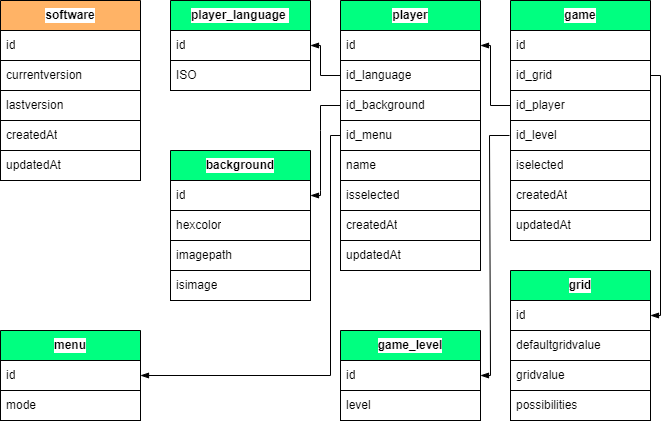

The diagram above was exported from draw.io. Its source (the exported page's mxGraphModel, read from the mxfile embedded in the PNG):
<mxGraphModel dx="1660" dy="709" grid="1" gridSize="10" guides="1" tooltips="1" connect="1" arrows="1" fold="1" page="1" pageScale="1" pageWidth="827" pageHeight="1169" background="#ffffff" math="0" shadow="0">
  <root>
    <mxCell id="0" />
    <mxCell id="1" parent="0" />
    <mxCell id="158" value="player_language&amp;nbsp;" style="swimlane;fontStyle=1;childLayout=stackLayout;horizontal=1;startSize=30;horizontalStack=0;resizeParent=1;resizeParentMax=0;resizeLast=0;collapsible=0;marginBottom=0;whiteSpace=wrap;html=1;swimlaneLine=1;fontColor=#000000;labelBorderColor=none;strokeColor=#000000;fillColor=#00FF80;swimlaneFillColor=none;gradientColor=none;labelBackgroundColor=#FFFFFF;" parent="1" vertex="1">
      <mxGeometry x="250" y="260" width="140" height="90" as="geometry" />
    </mxCell>
    <mxCell id="159" value="id" style="text;strokeColor=#000000;fillColor=#FFFFFF;align=left;verticalAlign=middle;spacingLeft=4;spacingRight=4;overflow=hidden;points=[[0,0.5],[1,0.5]];portConstraint=eastwest;rotatable=0;whiteSpace=wrap;html=1;fontColor=#000000;labelBorderColor=none;swimlaneFillColor=none;gradientColor=none;labelBackgroundColor=#FFFFFF;" parent="158" vertex="1">
      <mxGeometry y="30" width="140" height="30" as="geometry" />
    </mxCell>
    <mxCell id="422" value="ISO" style="text;strokeColor=#000000;fillColor=#FFFFFF;align=left;verticalAlign=middle;spacingLeft=4;spacingRight=4;overflow=hidden;points=[[0,0.5],[1,0.5]];portConstraint=eastwest;rotatable=0;whiteSpace=wrap;html=1;fontColor=#000000;labelBorderColor=none;swimlaneFillColor=none;gradientColor=none;labelBackgroundColor=#FFFFFF;" parent="158" vertex="1">
      <mxGeometry y="60" width="140" height="30" as="geometry" />
    </mxCell>
    <mxCell id="184" value="player" style="swimlane;fontStyle=1;childLayout=stackLayout;horizontal=1;startSize=30;horizontalStack=0;resizeParent=1;resizeParentMax=0;resizeLast=0;collapsible=0;marginBottom=0;whiteSpace=wrap;html=1;swimlaneLine=1;fontColor=#000000;labelBorderColor=none;strokeColor=#000000;fillColor=#00FF80;swimlaneFillColor=none;gradientColor=none;labelBackgroundColor=#FFFFFF;" parent="1" vertex="1">
      <mxGeometry x="420" y="260" width="140" height="270" as="geometry" />
    </mxCell>
    <mxCell id="185" value="id" style="text;strokeColor=#000000;fillColor=#FFFFFF;align=left;verticalAlign=middle;spacingLeft=4;spacingRight=4;overflow=hidden;points=[[0,0.5],[1,0.5]];portConstraint=eastwest;rotatable=0;whiteSpace=wrap;html=1;fontColor=#000000;labelBorderColor=none;swimlaneFillColor=none;gradientColor=none;labelBackgroundColor=#FFFFFF;" parent="184" vertex="1">
      <mxGeometry y="30" width="140" height="30" as="geometry" />
    </mxCell>
    <mxCell id="348" value="id_language" style="text;strokeColor=#000000;fillColor=#FFFFFF;align=left;verticalAlign=middle;spacingLeft=4;spacingRight=4;overflow=hidden;points=[[0,0.5],[1,0.5]];portConstraint=eastwest;rotatable=0;whiteSpace=wrap;html=1;fontColor=#000000;labelBorderColor=none;swimlaneFillColor=none;gradientColor=none;labelBackgroundColor=#FFFFFF;" parent="184" vertex="1">
      <mxGeometry y="60" width="140" height="30" as="geometry" />
    </mxCell>
    <mxCell id="459" value="id_background" style="text;strokeColor=#000000;fillColor=#FFFFFF;align=left;verticalAlign=middle;spacingLeft=4;spacingRight=4;overflow=hidden;points=[[0,0.5],[1,0.5]];portConstraint=eastwest;rotatable=0;whiteSpace=wrap;html=1;fontColor=#000000;labelBorderColor=none;swimlaneFillColor=none;gradientColor=none;labelBackgroundColor=#FFFFFF;" parent="184" vertex="1">
      <mxGeometry y="90" width="140" height="30" as="geometry" />
    </mxCell>
    <mxCell id="485" value="id_menu" style="text;strokeColor=#000000;fillColor=#FFFFFF;align=left;verticalAlign=middle;spacingLeft=4;spacingRight=4;overflow=hidden;points=[[0,0.5],[1,0.5]];portConstraint=eastwest;rotatable=0;whiteSpace=wrap;html=1;fontColor=#000000;labelBorderColor=none;swimlaneFillColor=none;gradientColor=none;labelBackgroundColor=#FFFFFF;" parent="184" vertex="1">
      <mxGeometry y="120" width="140" height="30" as="geometry" />
    </mxCell>
    <mxCell id="424" value="name" style="text;strokeColor=#000000;fillColor=#FFFFFF;align=left;verticalAlign=middle;spacingLeft=4;spacingRight=4;overflow=hidden;points=[[0,0.5],[1,0.5]];portConstraint=eastwest;rotatable=0;whiteSpace=wrap;html=1;fontColor=#000000;labelBorderColor=none;swimlaneFillColor=none;gradientColor=none;labelBackgroundColor=#FFFFFF;" parent="184" vertex="1">
      <mxGeometry y="150" width="140" height="30" as="geometry" />
    </mxCell>
    <mxCell id="473" value="isselected" style="text;strokeColor=#000000;fillColor=#FFFFFF;align=left;verticalAlign=middle;spacingLeft=4;spacingRight=4;overflow=hidden;points=[[0,0.5],[1,0.5]];portConstraint=eastwest;rotatable=0;whiteSpace=wrap;html=1;fontColor=#000000;labelBorderColor=none;swimlaneFillColor=none;gradientColor=none;labelBackgroundColor=#FFFFFF;" parent="184" vertex="1">
      <mxGeometry y="180" width="140" height="30" as="geometry" />
    </mxCell>
    <mxCell id="425" value="createdAt" style="text;strokeColor=#000000;fillColor=#FFFFFF;align=left;verticalAlign=middle;spacingLeft=4;spacingRight=4;overflow=hidden;points=[[0,0.5],[1,0.5]];portConstraint=eastwest;rotatable=0;whiteSpace=wrap;html=1;fontColor=#000000;labelBorderColor=none;swimlaneFillColor=none;gradientColor=none;labelBackgroundColor=#FFFFFF;" parent="184" vertex="1">
      <mxGeometry y="210" width="140" height="30" as="geometry" />
    </mxCell>
    <mxCell id="426" value="updatedAt" style="text;strokeColor=#000000;fillColor=#FFFFFF;align=left;verticalAlign=middle;spacingLeft=4;spacingRight=4;overflow=hidden;points=[[0,0.5],[1,0.5]];portConstraint=eastwest;rotatable=0;whiteSpace=wrap;html=1;fontColor=#000000;labelBorderColor=none;swimlaneFillColor=none;gradientColor=none;labelBackgroundColor=#FFFFFF;" parent="184" vertex="1">
      <mxGeometry y="240" width="140" height="30" as="geometry" />
    </mxCell>
    <mxCell id="272" value="" style="edgeStyle=none;html=1;strokeColor=#000000;endArrow=blockThin;endFill=1;entryX=1;entryY=0.5;entryDx=0;entryDy=0;rounded=0;exitX=0;exitY=0.5;exitDx=0;exitDy=0;" parent="1" source="348" target="159" edge="1">
      <mxGeometry relative="1" as="geometry">
        <mxPoint x="427" y="335" as="sourcePoint" />
        <mxPoint x="227" y="385" as="targetPoint" />
        <Array as="points">
          <mxPoint x="400" y="335" />
          <mxPoint x="400" y="305" />
        </Array>
      </mxGeometry>
    </mxCell>
    <mxCell id="407" value="game" style="swimlane;fontStyle=1;childLayout=stackLayout;horizontal=1;startSize=30;horizontalStack=0;resizeParent=1;resizeParentMax=0;resizeLast=0;collapsible=0;marginBottom=0;whiteSpace=wrap;html=1;swimlaneLine=1;fontColor=#000000;labelBorderColor=none;strokeColor=#000000;fillColor=#00FF80;swimlaneFillColor=none;gradientColor=none;labelBackgroundColor=#FFFFFF;" parent="1" vertex="1">
      <mxGeometry x="590" y="260" width="140" height="240" as="geometry" />
    </mxCell>
    <mxCell id="408" value="id" style="text;strokeColor=#000000;fillColor=#FFFFFF;align=left;verticalAlign=middle;spacingLeft=4;spacingRight=4;overflow=hidden;points=[[0,0.5],[1,0.5]];portConstraint=eastwest;rotatable=0;whiteSpace=wrap;html=1;fontColor=#000000;labelBorderColor=none;swimlaneFillColor=none;gradientColor=none;labelBackgroundColor=#FFFFFF;" parent="407" vertex="1">
      <mxGeometry y="30" width="140" height="30" as="geometry" />
    </mxCell>
    <mxCell id="454" value="id_grid" style="text;strokeColor=#000000;fillColor=#FFFFFF;align=left;verticalAlign=middle;spacingLeft=4;spacingRight=4;overflow=hidden;points=[[0,0.5],[1,0.5]];portConstraint=eastwest;rotatable=0;whiteSpace=wrap;html=1;fontColor=#000000;labelBorderColor=none;swimlaneFillColor=none;gradientColor=none;labelBackgroundColor=#FFFFFF;" parent="407" vertex="1">
      <mxGeometry y="60" width="140" height="30" as="geometry" />
    </mxCell>
    <mxCell id="456" value="id_player" style="text;strokeColor=#000000;fillColor=#FFFFFF;align=left;verticalAlign=middle;spacingLeft=4;spacingRight=4;overflow=hidden;points=[[0,0.5],[1,0.5]];portConstraint=eastwest;rotatable=0;whiteSpace=wrap;html=1;fontColor=#000000;labelBorderColor=none;swimlaneFillColor=none;gradientColor=none;labelBackgroundColor=#FFFFFF;" parent="407" vertex="1">
      <mxGeometry y="90" width="140" height="30" as="geometry" />
    </mxCell>
    <mxCell id="434" value="id_level" style="text;strokeColor=#000000;fillColor=#FFFFFF;align=left;verticalAlign=middle;spacingLeft=4;spacingRight=4;overflow=hidden;points=[[0,0.5],[1,0.5]];portConstraint=eastwest;rotatable=0;whiteSpace=wrap;html=1;fontColor=#000000;labelBorderColor=none;swimlaneFillColor=none;gradientColor=none;labelBackgroundColor=#FFFFFF;" parent="407" vertex="1">
      <mxGeometry y="120" width="140" height="30" as="geometry" />
    </mxCell>
    <mxCell id="472" value="iselected" style="text;strokeColor=#000000;fillColor=#FFFFFF;align=left;verticalAlign=middle;spacingLeft=4;spacingRight=4;overflow=hidden;points=[[0,0.5],[1,0.5]];portConstraint=eastwest;rotatable=0;whiteSpace=wrap;html=1;fontColor=#000000;labelBorderColor=none;swimlaneFillColor=none;gradientColor=none;labelBackgroundColor=#FFFFFF;" parent="407" vertex="1">
      <mxGeometry y="150" width="140" height="30" as="geometry" />
    </mxCell>
    <mxCell id="435" value="createdAt" style="text;strokeColor=#000000;fillColor=#FFFFFF;align=left;verticalAlign=middle;spacingLeft=4;spacingRight=4;overflow=hidden;points=[[0,0.5],[1,0.5]];portConstraint=eastwest;rotatable=0;whiteSpace=wrap;html=1;fontColor=#000000;labelBorderColor=none;swimlaneFillColor=none;gradientColor=none;labelBackgroundColor=#FFFFFF;" parent="407" vertex="1">
      <mxGeometry y="180" width="140" height="30" as="geometry" />
    </mxCell>
    <mxCell id="436" value="updatedAt" style="text;strokeColor=#000000;fillColor=#FFFFFF;align=left;verticalAlign=middle;spacingLeft=4;spacingRight=4;overflow=hidden;points=[[0,0.5],[1,0.5]];portConstraint=eastwest;rotatable=0;whiteSpace=wrap;html=1;fontColor=#000000;labelBorderColor=none;swimlaneFillColor=none;gradientColor=none;labelBackgroundColor=#FFFFFF;" parent="407" vertex="1">
      <mxGeometry y="210" width="140" height="30" as="geometry" />
    </mxCell>
    <mxCell id="410" value="grid" style="swimlane;fontStyle=1;childLayout=stackLayout;horizontal=1;startSize=30;horizontalStack=0;resizeParent=1;resizeParentMax=0;resizeLast=0;collapsible=0;marginBottom=0;whiteSpace=wrap;html=1;swimlaneLine=1;fontColor=#000000;labelBorderColor=none;strokeColor=#000000;fillColor=#00FF80;swimlaneFillColor=none;gradientColor=none;labelBackgroundColor=#FFFFFF;" parent="1" vertex="1">
      <mxGeometry x="590" y="530" width="140" height="150" as="geometry" />
    </mxCell>
    <mxCell id="411" value="id" style="text;strokeColor=#000000;fillColor=#FFFFFF;align=left;verticalAlign=middle;spacingLeft=4;spacingRight=4;overflow=hidden;points=[[0,0.5],[1,0.5]];portConstraint=eastwest;rotatable=0;whiteSpace=wrap;html=1;fontColor=#000000;labelBorderColor=none;swimlaneFillColor=none;gradientColor=none;labelBackgroundColor=#FFFFFF;" parent="410" vertex="1">
      <mxGeometry y="30" width="140" height="30" as="geometry" />
    </mxCell>
    <mxCell id="442" value="defaultgridvalue" style="text;strokeColor=#000000;fillColor=#FFFFFF;align=left;verticalAlign=middle;spacingLeft=4;spacingRight=4;overflow=hidden;points=[[0,0.5],[1,0.5]];portConstraint=eastwest;rotatable=0;whiteSpace=wrap;html=1;fontColor=#000000;labelBorderColor=none;swimlaneFillColor=none;gradientColor=none;labelBackgroundColor=#FFFFFF;" parent="410" vertex="1">
      <mxGeometry y="60" width="140" height="30" as="geometry" />
    </mxCell>
    <mxCell id="443" value="gridvalue" style="text;strokeColor=#000000;fillColor=#FFFFFF;align=left;verticalAlign=middle;spacingLeft=4;spacingRight=4;overflow=hidden;points=[[0,0.5],[1,0.5]];portConstraint=eastwest;rotatable=0;whiteSpace=wrap;html=1;fontColor=#000000;labelBorderColor=none;swimlaneFillColor=none;gradientColor=none;labelBackgroundColor=#FFFFFF;" parent="410" vertex="1">
      <mxGeometry y="90" width="140" height="30" as="geometry" />
    </mxCell>
    <mxCell id="487" value="possibilities" style="text;strokeColor=#000000;fillColor=#FFFFFF;align=left;verticalAlign=middle;spacingLeft=4;spacingRight=4;overflow=hidden;points=[[0,0.5],[1,0.5]];portConstraint=eastwest;rotatable=0;whiteSpace=wrap;html=1;fontColor=#000000;labelBorderColor=none;swimlaneFillColor=none;gradientColor=none;labelBackgroundColor=#FFFFFF;" parent="410" vertex="1">
      <mxGeometry y="120" width="140" height="30" as="geometry" />
    </mxCell>
    <mxCell id="416" value="background" style="swimlane;fontStyle=1;childLayout=stackLayout;horizontal=1;startSize=30;horizontalStack=0;resizeParent=1;resizeParentMax=0;resizeLast=0;collapsible=0;marginBottom=0;whiteSpace=wrap;html=1;swimlaneLine=1;fontColor=#000000;labelBorderColor=none;strokeColor=#000000;fillColor=#00FF80;swimlaneFillColor=none;gradientColor=none;labelBackgroundColor=#FFFFFF;" parent="1" vertex="1">
      <mxGeometry x="250" y="410" width="140" height="150" as="geometry" />
    </mxCell>
    <mxCell id="417" value="id" style="text;strokeColor=#000000;fillColor=#FFFFFF;align=left;verticalAlign=middle;spacingLeft=4;spacingRight=4;overflow=hidden;points=[[0,0.5],[1,0.5]];portConstraint=eastwest;rotatable=0;whiteSpace=wrap;html=1;fontColor=#000000;labelBorderColor=none;swimlaneFillColor=none;gradientColor=none;labelBackgroundColor=#FFFFFF;" parent="416" vertex="1">
      <mxGeometry y="30" width="140" height="30" as="geometry" />
    </mxCell>
    <mxCell id="451" value="hexcolor" style="text;strokeColor=#000000;fillColor=#FFFFFF;align=left;verticalAlign=middle;spacingLeft=4;spacingRight=4;overflow=hidden;points=[[0,0.5],[1,0.5]];portConstraint=eastwest;rotatable=0;whiteSpace=wrap;html=1;fontColor=#000000;labelBorderColor=none;swimlaneFillColor=none;gradientColor=none;labelBackgroundColor=#FFFFFF;" parent="416" vertex="1">
      <mxGeometry y="60" width="140" height="30" as="geometry" />
    </mxCell>
    <mxCell id="450" value="imagepath" style="text;strokeColor=#000000;fillColor=#FFFFFF;align=left;verticalAlign=middle;spacingLeft=4;spacingRight=4;overflow=hidden;points=[[0,0.5],[1,0.5]];portConstraint=eastwest;rotatable=0;whiteSpace=wrap;html=1;fontColor=#000000;labelBorderColor=none;swimlaneFillColor=none;gradientColor=none;labelBackgroundColor=#FFFFFF;" parent="416" vertex="1">
      <mxGeometry y="90" width="140" height="30" as="geometry" />
    </mxCell>
    <mxCell id="453" value="isimage" style="text;strokeColor=#000000;fillColor=#FFFFFF;align=left;verticalAlign=middle;spacingLeft=4;spacingRight=4;overflow=hidden;points=[[0,0.5],[1,0.5]];portConstraint=eastwest;rotatable=0;whiteSpace=wrap;html=1;fontColor=#000000;labelBorderColor=none;swimlaneFillColor=none;gradientColor=none;labelBackgroundColor=#FFFFFF;" parent="416" vertex="1">
      <mxGeometry y="120" width="140" height="30" as="geometry" />
    </mxCell>
    <mxCell id="455" value="" style="edgeStyle=none;html=1;strokeColor=#000000;endArrow=blockThin;endFill=1;entryX=1;entryY=0.5;entryDx=0;entryDy=0;rounded=0;exitX=1;exitY=0.5;exitDx=0;exitDy=0;" parent="1" source="454" target="411" edge="1">
      <mxGeometry relative="1" as="geometry">
        <mxPoint x="750" y="350" as="sourcePoint" />
        <mxPoint x="747" y="205" as="targetPoint" />
        <Array as="points">
          <mxPoint x="740" y="335" />
          <mxPoint x="740" y="575" />
        </Array>
      </mxGeometry>
    </mxCell>
    <mxCell id="457" value="" style="edgeStyle=none;html=1;strokeColor=#000000;endArrow=blockThin;endFill=1;entryX=1;entryY=0.5;entryDx=0;entryDy=0;rounded=0;exitX=0;exitY=0.5;exitDx=0;exitDy=0;" parent="1" source="456" target="185" edge="1">
      <mxGeometry relative="1" as="geometry">
        <mxPoint x="437" y="345" as="sourcePoint" />
        <mxPoint x="407" y="315" as="targetPoint" />
        <Array as="points">
          <mxPoint x="570" y="365" />
          <mxPoint x="570" y="305" />
        </Array>
      </mxGeometry>
    </mxCell>
    <mxCell id="465" value="" style="edgeStyle=none;html=1;strokeColor=#000000;endArrow=blockThin;endFill=1;entryX=1;entryY=0.5;entryDx=0;entryDy=0;rounded=0;exitX=0;exitY=0.5;exitDx=0;exitDy=0;" parent="1" source="459" target="417" edge="1">
      <mxGeometry relative="1" as="geometry">
        <mxPoint x="420" y="385" as="sourcePoint" />
        <mxPoint x="390" y="355" as="targetPoint" />
        <Array as="points">
          <mxPoint x="400" y="365" />
          <mxPoint x="400" y="390" />
          <mxPoint x="400" y="450" />
          <mxPoint x="400" y="455" />
        </Array>
      </mxGeometry>
    </mxCell>
    <mxCell id="466" value="software" style="swimlane;fontStyle=1;childLayout=stackLayout;horizontal=1;startSize=30;horizontalStack=0;resizeParent=1;resizeParentMax=0;resizeLast=0;collapsible=0;marginBottom=0;whiteSpace=wrap;html=1;swimlaneLine=1;fontColor=#000000;labelBorderColor=none;strokeColor=#000000;fillColor=#FFB366;swimlaneFillColor=none;gradientColor=none;labelBackgroundColor=#FFFFFF;" parent="1" vertex="1">
      <mxGeometry x="80" y="260" width="140" height="180" as="geometry" />
    </mxCell>
    <mxCell id="478" value="id" style="text;strokeColor=#000000;fillColor=#FFFFFF;align=left;verticalAlign=middle;spacingLeft=4;spacingRight=4;overflow=hidden;points=[[0,0.5],[1,0.5]];portConstraint=eastwest;rotatable=0;whiteSpace=wrap;html=1;fontColor=#000000;labelBorderColor=none;swimlaneFillColor=none;gradientColor=none;labelBackgroundColor=#FFFFFF;" parent="466" vertex="1">
      <mxGeometry y="30" width="140" height="30" as="geometry" />
    </mxCell>
    <mxCell id="467" value="currentversion" style="text;strokeColor=#000000;fillColor=#FFFFFF;align=left;verticalAlign=middle;spacingLeft=4;spacingRight=4;overflow=hidden;points=[[0,0.5],[1,0.5]];portConstraint=eastwest;rotatable=0;whiteSpace=wrap;html=1;fontColor=#000000;labelBorderColor=none;swimlaneFillColor=none;gradientColor=none;labelBackgroundColor=#FFFFFF;" parent="466" vertex="1">
      <mxGeometry y="60" width="140" height="30" as="geometry" />
    </mxCell>
    <mxCell id="471" value="lastversion" style="text;strokeColor=#000000;fillColor=#FFFFFF;align=left;verticalAlign=middle;spacingLeft=4;spacingRight=4;overflow=hidden;points=[[0,0.5],[1,0.5]];portConstraint=eastwest;rotatable=0;whiteSpace=wrap;html=1;fontColor=#000000;labelBorderColor=none;swimlaneFillColor=none;gradientColor=none;labelBackgroundColor=#FFFFFF;" parent="466" vertex="1">
      <mxGeometry y="90" width="140" height="30" as="geometry" />
    </mxCell>
    <mxCell id="470" value="createdAt" style="text;strokeColor=#000000;fillColor=#FFFFFF;align=left;verticalAlign=middle;spacingLeft=4;spacingRight=4;overflow=hidden;points=[[0,0.5],[1,0.5]];portConstraint=eastwest;rotatable=0;whiteSpace=wrap;html=1;fontColor=#000000;labelBorderColor=none;swimlaneFillColor=none;gradientColor=none;labelBackgroundColor=#FFFFFF;" parent="466" vertex="1">
      <mxGeometry y="120" width="140" height="30" as="geometry" />
    </mxCell>
    <mxCell id="468" value="updatedAt" style="text;strokeColor=#000000;fillColor=#FFFFFF;align=left;verticalAlign=middle;spacingLeft=4;spacingRight=4;overflow=hidden;points=[[0,0.5],[1,0.5]];portConstraint=eastwest;rotatable=0;whiteSpace=wrap;html=1;fontColor=#000000;labelBorderColor=none;swimlaneFillColor=none;gradientColor=none;labelBackgroundColor=#FFFFFF;" parent="466" vertex="1">
      <mxGeometry y="150" width="140" height="30" as="geometry" />
    </mxCell>
    <mxCell id="474" value="game_level" style="swimlane;fontStyle=1;childLayout=stackLayout;horizontal=1;startSize=30;horizontalStack=0;resizeParent=1;resizeParentMax=0;resizeLast=0;collapsible=0;marginBottom=0;whiteSpace=wrap;html=1;swimlaneLine=1;fontColor=#000000;labelBorderColor=none;strokeColor=#000000;fillColor=#00FF80;swimlaneFillColor=none;gradientColor=none;labelBackgroundColor=#FFFFFF;" parent="1" vertex="1">
      <mxGeometry x="420" y="590" width="140" height="90" as="geometry" />
    </mxCell>
    <mxCell id="475" value="id" style="text;strokeColor=#000000;fillColor=#FFFFFF;align=left;verticalAlign=middle;spacingLeft=4;spacingRight=4;overflow=hidden;points=[[0,0.5],[1,0.5]];portConstraint=eastwest;rotatable=0;whiteSpace=wrap;html=1;fontColor=#000000;labelBorderColor=none;swimlaneFillColor=none;gradientColor=none;labelBackgroundColor=#FFFFFF;" parent="474" vertex="1">
      <mxGeometry y="30" width="140" height="30" as="geometry" />
    </mxCell>
    <mxCell id="476" value="level" style="text;strokeColor=#000000;fillColor=#FFFFFF;align=left;verticalAlign=middle;spacingLeft=4;spacingRight=4;overflow=hidden;points=[[0,0.5],[1,0.5]];portConstraint=eastwest;rotatable=0;whiteSpace=wrap;html=1;fontColor=#000000;labelBorderColor=none;swimlaneFillColor=none;gradientColor=none;labelBackgroundColor=#FFFFFF;" parent="474" vertex="1">
      <mxGeometry y="60" width="140" height="30" as="geometry" />
    </mxCell>
    <mxCell id="477" value="" style="edgeStyle=none;html=1;strokeColor=#000000;endArrow=blockThin;endFill=1;entryX=1;entryY=0.5;entryDx=0;entryDy=0;rounded=0;exitX=0;exitY=0.5;exitDx=0;exitDy=0;" parent="1" target="475" edge="1">
      <mxGeometry relative="1" as="geometry">
        <mxPoint x="589" y="395" as="sourcePoint" />
        <mxPoint x="559" y="575" as="targetPoint" />
        <Array as="points">
          <mxPoint x="569" y="395" />
          <mxPoint x="570" y="635" />
        </Array>
      </mxGeometry>
    </mxCell>
    <mxCell id="482" value="menu" style="swimlane;fontStyle=1;childLayout=stackLayout;horizontal=1;startSize=30;horizontalStack=0;resizeParent=1;resizeParentMax=0;resizeLast=0;collapsible=0;marginBottom=0;whiteSpace=wrap;html=1;swimlaneLine=1;fontColor=#000000;labelBorderColor=none;strokeColor=#000000;fillColor=#00FF80;swimlaneFillColor=none;gradientColor=none;labelBackgroundColor=#FFFFFF;" parent="1" vertex="1">
      <mxGeometry x="80" y="590" width="140" height="90" as="geometry" />
    </mxCell>
    <mxCell id="483" value="id" style="text;strokeColor=#000000;fillColor=#FFFFFF;align=left;verticalAlign=middle;spacingLeft=4;spacingRight=4;overflow=hidden;points=[[0,0.5],[1,0.5]];portConstraint=eastwest;rotatable=0;whiteSpace=wrap;html=1;fontColor=#000000;labelBorderColor=none;swimlaneFillColor=none;gradientColor=none;labelBackgroundColor=#FFFFFF;" parent="482" vertex="1">
      <mxGeometry y="30" width="140" height="30" as="geometry" />
    </mxCell>
    <mxCell id="484" value="mode" style="text;strokeColor=#000000;fillColor=#FFFFFF;align=left;verticalAlign=middle;spacingLeft=4;spacingRight=4;overflow=hidden;points=[[0,0.5],[1,0.5]];portConstraint=eastwest;rotatable=0;whiteSpace=wrap;html=1;fontColor=#000000;labelBorderColor=none;swimlaneFillColor=none;gradientColor=none;labelBackgroundColor=#FFFFFF;" parent="482" vertex="1">
      <mxGeometry y="60" width="140" height="30" as="geometry" />
    </mxCell>
    <mxCell id="486" value="" style="edgeStyle=none;html=1;strokeColor=#000000;endArrow=blockThin;endFill=1;entryX=1;entryY=0.5;entryDx=0;entryDy=0;rounded=0;exitX=0;exitY=0.5;exitDx=0;exitDy=0;" parent="1" source="485" target="483" edge="1">
      <mxGeometry relative="1" as="geometry">
        <mxPoint x="430.0000000000002" y="505" as="sourcePoint" />
        <mxPoint x="400.0000000000002" y="595" as="targetPoint" />
        <Array as="points">
          <mxPoint x="410" y="395" />
          <mxPoint x="410" y="635" />
        </Array>
      </mxGeometry>
    </mxCell>
  </root>
</mxGraphModel>